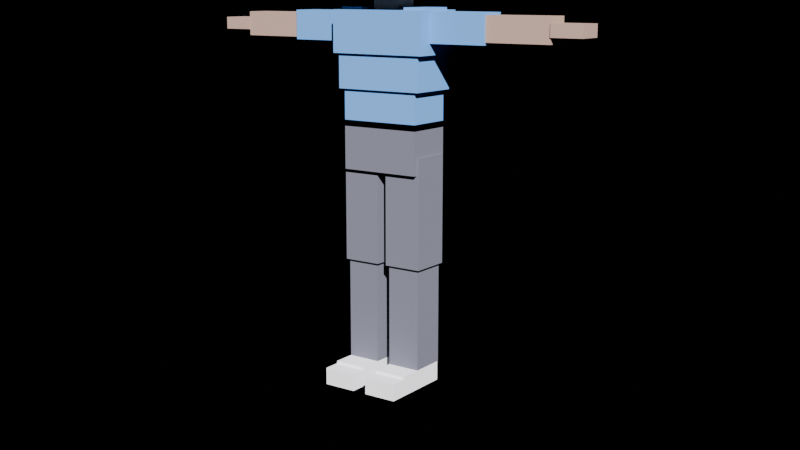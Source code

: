 # Source: keerati_3d.blend  (saved by Blender 5.2.45; exported with 4.5.12 LTS)
import bpy
from mathutils import Matrix  # noqa: F401  (used for matrix-valued properties, if any)

bpy.ops.wm.read_factory_settings(use_empty=True)
scene = bpy.context.scene
scene.name = 'Scene'

# ---- images (referenced by path relative to the original .blend; pixels are not part of the script)
import os
ASSET_DIR = os.environ.get("B2B_ASSET_DIR", "")  # directory of the original .blend (textures are referenced by path, not embedded)
HERE = os.path.dirname(os.path.abspath(__file__))  # packed textures are extracted next to this script under _unpacked/

def load_image(name, relpath, width, height, colorspace="sRGB"):
    """Load a texture the original file referenced (path relative to the .blend, or extracted next to this script)."""
    p = next((c for c in (os.path.join(HERE, relpath), os.path.join(ASSET_DIR, relpath)) if relpath and os.path.exists(c)), "")
    if p:
        img = bpy.data.images.load(p, check_existing=True)
        img.name = name
    else:  # same state as the original file: an image datablock whose file is absent (Cycles renders it pink)
        img = bpy.data.images.new(name, width, height)
        img.source = "FILE"
        img.filepath = "//" + (relpath or name)
    img.colorspace_settings.name = colorspace
    return img
img_face_png = load_image('face.png', '_unpacked/face.26c6e3a5.png', 256, 256, 'sRGB')

# ---- materials (node trees are filled in below, after node groups)
mat_skin = bpy.data.materials.new('Skin')
mat_shirt = bpy.data.materials.new('Shirt')
mat_pants = bpy.data.materials.new('Pants')
mat_shoes = bpy.data.materials.new('Shoes')
mat_hair = bpy.data.materials.new('Hair')
mat_face = bpy.data.materials.new('Face')

# ---- material node trees
mat_skin.use_nodes = True; mat_skin.node_tree.nodes.clear()
_N = mat_skin.node_tree.nodes; _L = mat_skin.node_tree.links
n0 = _N.new('ShaderNodeBsdfPrincipled'); n0.name = 'Principled BSDF'; n0.location = (-200, 100)
n0.inputs[0].default_value = (0.36, 0.24, 0.19, 1.0)
n0.inputs[2].default_value = 0.85
n0.inputs[10].default_value = 0.005
n1 = _N.new('ShaderNodeOutputMaterial'); n1.name = 'Material Output'; n1.location = (200, 100)
_L.new(n0.outputs[0], n1.inputs[0])
n1.is_active_output = True
mat_shirt.use_nodes = True; mat_shirt.node_tree.nodes.clear()
_N = mat_shirt.node_tree.nodes; _L = mat_shirt.node_tree.links
n0 = _N.new('ShaderNodeBsdfPrincipled'); n0.name = 'Principled BSDF'; n0.location = (-200, 100)
n0.inputs[0].default_value = (0.1, 0.28, 0.62, 1.0)
n0.inputs[2].default_value = 0.85
n0.inputs[10].default_value = 0.005
n1 = _N.new('ShaderNodeOutputMaterial'); n1.name = 'Material Output'; n1.location = (200, 100)
_L.new(n0.outputs[0], n1.inputs[0])
n1.is_active_output = True
mat_pants.use_nodes = True; mat_pants.node_tree.nodes.clear()
_N = mat_pants.node_tree.nodes; _L = mat_pants.node_tree.links
n0 = _N.new('ShaderNodeBsdfPrincipled'); n0.name = 'Principled BSDF'; n0.location = (-200, 100)
n0.inputs[0].default_value = (0.13, 0.13, 0.17, 1.0)
n0.inputs[2].default_value = 0.85
n0.inputs[10].default_value = 0.005
n1 = _N.new('ShaderNodeOutputMaterial'); n1.name = 'Material Output'; n1.location = (200, 100)
_L.new(n0.outputs[0], n1.inputs[0])
n1.is_active_output = True
mat_shoes.use_nodes = True; mat_shoes.node_tree.nodes.clear()
_N = mat_shoes.node_tree.nodes; _L = mat_shoes.node_tree.links
n0 = _N.new('ShaderNodeBsdfPrincipled'); n0.name = 'Principled BSDF'; n0.location = (-200, 100)
n0.inputs[0].default_value = (0.82, 0.82, 0.86, 1.0)
n0.inputs[2].default_value = 0.85
n0.inputs[10].default_value = 0.005
n1 = _N.new('ShaderNodeOutputMaterial'); n1.name = 'Material Output'; n1.location = (200, 100)
_L.new(n0.outputs[0], n1.inputs[0])
n1.is_active_output = True
mat_hair.use_nodes = True; mat_hair.node_tree.nodes.clear()
_N = mat_hair.node_tree.nodes; _L = mat_hair.node_tree.links
n0 = _N.new('ShaderNodeBsdfPrincipled'); n0.name = 'Principled BSDF'; n0.location = (-200, 100)
n0.inputs[0].default_value = (0.03, 0.03, 0.04, 1.0)
n0.inputs[2].default_value = 0.85
n0.inputs[10].default_value = 0.005
n1 = _N.new('ShaderNodeOutputMaterial'); n1.name = 'Material Output'; n1.location = (200, 100)
_L.new(n0.outputs[0], n1.inputs[0])
n1.is_active_output = True
mat_face.use_nodes = True; mat_face.node_tree.nodes.clear()
_N = mat_face.node_tree.nodes; _L = mat_face.node_tree.links
n0 = _N.new('ShaderNodeBsdfPrincipled'); n0.name = 'Principled BSDF'; n0.location = (-200, 100)
n0.inputs[2].default_value = 0.85
n0.inputs[10].default_value = 0.005
n1 = _N.new('ShaderNodeOutputMaterial'); n1.name = 'Material Output'; n1.location = (200, 100)
n2 = _N.new('ShaderNodeTexImage'); n2.name = 'Image Texture'; n2.location = (0, 0)
n2.image = img_face_png
_L.new(n0.outputs[0], n1.inputs[0])
_L.new(n2.outputs[0], n0.inputs[0])
n1.is_active_output = True

# ---- cameras
cam_camera = bpy.data.cameras.new('Camera')

# ---- lights
light_sun = bpy.data.lights.new('Sun', 'SUN')

# ---- meshes
me_keeratimesh = bpy.data.meshes.new('KeeratiMesh')
me_keeratimesh.from_pydata([(-0.17, -0.1, 0.88), (-0.17, -0.1, 1.08), (-0.17, 0.1, 0.88), (-0.17, 0.1, 1.08), (0.17, -0.1, 0.88), (0.17, -0.1, 1.08), (0.17, 0.1, 0.88), (0.17, 0.1, 1.08), (-0.17, -0.1, 1.055), (-0.17, -0.1, 1.225), (-0.17, 0.1, 1.055), (-0.17, 0.1, 1.225), (0.17, -0.1, 1.055), (0.17, -0.1, 1.225), (0.17, 0.1, 1.055), (0.17, 0.1, 1.225), (-0.19, -0.11, 1.205), (-0.19, -0.11, 1.375), (-0.19, 0.11, 1.205), (-0.19, 0.11, 1.375), (0.19, -0.11, 1.205), (0.19, -0.11, 1.375), (0.19, 0.11, 1.205), (0.19, 0.11, 1.375), (-0.21, -0.12, 1.345), (-0.21, -0.12, 1.515), (-0.21, 0.12, 1.345), (-0.21, 0.12, 1.515), (0.21, -0.12, 1.345), (0.21, -0.12, 1.515), (0.21, 0.12, 1.345), (0.21, 0.12, 1.515), (-0.055, -0.055, 1.5), (-0.055, -0.055, 1.59), (-0.055, 0.055, 1.5), (-0.055, 0.055, 1.59), (0.055, -0.055, 1.5), (0.055, -0.055, 1.59), (0.055, 0.055, 1.5), (0.055, 0.055, 1.59), (-0.15, -0.15, 1.58), (-0.15, -0.15, 1.9), (-0.15, 0.15, 1.58), (-0.15, 0.15, 1.9), (0.15, -0.15, 1.58), (0.15, -0.15, 1.9), (0.15, 0.15, 1.58), (0.15, 0.15, 1.9), (-0.16, -0.13, 1.88), (-0.16, -0.13, 1.95), (-0.16, 0.17, 1.88), (-0.16, 0.17, 1.95), (0.16, -0.13, 1.88), (0.16, -0.13, 1.95), (0.16, 0.17, 1.88), (0.16, 0.17, 1.95), (-0.16, 0.12, 1.61), (-0.16, 0.12, 1.91), (-0.16, 0.17, 1.61), (-0.16, 0.17, 1.91), (0.16, 0.12, 1.61), (0.16, 0.12, 1.91), (0.16, 0.17, 1.61), (0.16, 0.17, 1.91), (0.1, -0.075, 1.395), (0.1, -0.075, 1.525), (0.1, 0.075, 1.395), (0.1, 0.075, 1.525), (0.2, -0.075, 1.395), (0.2, -0.075, 1.525), (0.2, 0.075, 1.395), (0.2, 0.075, 1.525), (0.18, -0.06, 1.39), (0.18, -0.06, 1.51), (0.18, 0.06, 1.39), (0.18, 0.06, 1.51), (0.45, -0.06, 1.39), (0.45, -0.06, 1.51), (0.45, 0.06, 1.39), (0.45, 0.06, 1.51), (0.45, -0.05, 1.4), (0.45, -0.05, 1.5), (0.45, 0.05, 1.4), (0.45, 0.05, 1.5), (0.72, -0.05, 1.4), (0.72, -0.05, 1.5), (0.72, 0.05, 1.4), (0.72, 0.05, 1.5), (0.72, -0.055, 1.425), (0.72, -0.055, 1.475), (0.72, 0.055, 1.425), (0.72, 0.055, 1.475), (0.85, -0.055, 1.425), (0.85, -0.055, 1.475), (0.85, 0.055, 1.425), (0.85, 0.055, 1.475), (0.02, -0.085, 0.5), (0.02, -0.085, 0.95), (0.02, 0.085, 0.5), (0.02, 0.085, 0.95), (0.18, -0.085, 0.5), (0.18, -0.085, 0.95), (0.18, 0.085, 0.5), (0.18, 0.085, 0.95), (0.03, -0.075, 0.08), (0.03, -0.075, 0.5), (0.03, 0.075, 0.08), (0.03, 0.075, 0.5), (0.17, -0.075, 0.08), (0.17, -0.075, 0.5), (0.17, 0.075, 0.08), (0.17, 0.075, 0.5), (0.03, -0.17, 0.0), (0.03, -0.17, 0.08), (0.03, 0.07, 0.0), (0.03, 0.07, 0.08), (0.17, -0.17, 0.0), (0.17, -0.17, 0.08), (0.17, 0.07, 0.0), (0.17, 0.07, 0.08), (0.03, -0.24, 0.0), (0.03, -0.24, 0.07), (0.03, -0.17, 0.0), (0.03, -0.17, 0.07), (0.17, -0.24, 0.0), (0.17, -0.24, 0.07), (0.17, -0.17, 0.0), (0.17, -0.17, 0.07), (-0.2, -0.075, 1.395), (-0.2, -0.075, 1.525), (-0.2, 0.075, 1.395), (-0.2, 0.075, 1.525), (-0.1, -0.075, 1.395), (-0.1, -0.075, 1.525), (-0.1, 0.075, 1.395), (-0.1, 0.075, 1.525), (-0.45, -0.06, 1.39), (-0.45, -0.06, 1.51), (-0.45, 0.06, 1.39), (-0.45, 0.06, 1.51), (-0.18, -0.06, 1.39), (-0.18, -0.06, 1.51), (-0.18, 0.06, 1.39), (-0.18, 0.06, 1.51), (-0.72, -0.05, 1.4), (-0.72, -0.05, 1.5), (-0.72, 0.05, 1.4), (-0.72, 0.05, 1.5), (-0.45, -0.05, 1.4), (-0.45, -0.05, 1.5), (-0.45, 0.05, 1.4), (-0.45, 0.05, 1.5), (-0.85, -0.055, 1.425), (-0.85, -0.055, 1.475), (-0.85, 0.055, 1.425), (-0.85, 0.055, 1.475), (-0.72, -0.055, 1.425), (-0.72, -0.055, 1.475), (-0.72, 0.055, 1.425), (-0.72, 0.055, 1.475), (-0.18, -0.085, 0.5), (-0.18, -0.085, 0.95), (-0.18, 0.085, 0.5), (-0.18, 0.085, 0.95), (-0.02, -0.085, 0.5), (-0.02, -0.085, 0.95), (-0.02, 0.085, 0.5), (-0.02, 0.085, 0.95), (-0.17, -0.075, 0.08), (-0.17, -0.075, 0.5), (-0.17, 0.075, 0.08), (-0.17, 0.075, 0.5), (-0.03, -0.075, 0.08), (-0.03, -0.075, 0.5), (-0.03, 0.075, 0.08), (-0.03, 0.075, 0.5), (-0.17, -0.17, 0.0), (-0.17, -0.17, 0.08), (-0.17, 0.07, 0.0), (-0.17, 0.07, 0.08), (-0.03, -0.17, 0.0), (-0.03, -0.17, 0.08), (-0.03, 0.07, 0.0), (-0.03, 0.07, 0.08), (-0.17, -0.24, 0.0), (-0.17, -0.24, 0.07), (-0.17, -0.17, 0.0), (-0.17, -0.17, 0.07), (-0.03, -0.24, 0.0), (-0.03, -0.24, 0.07), (-0.03, -0.17, 0.0), (-0.03, -0.17, 0.07)], [], [(0, 1, 3, 2), (2, 3, 7, 6), (6, 7, 5, 4), (4, 5, 1, 0), (2, 6, 4, 0), (7, 3, 1, 5), (8, 9, 11, 10), (10, 11, 15, 14), (14, 15, 13, 12), (12, 13, 9, 8), (10, 14, 12, 8), (15, 11, 9, 13), (16, 17, 19, 18), (18, 19, 23, 22), (22, 23, 21, 20), (20, 21, 17, 16), (18, 22, 20, 16), (23, 19, 17, 21), (24, 25, 27, 26), (26, 27, 31, 30), (30, 31, 29, 28), (28, 29, 25, 24), (26, 30, 28, 24), (31, 27, 25, 29), (32, 33, 35, 34), (34, 35, 39, 38), (38, 39, 37, 36), (36, 37, 33, 32), (34, 38, 36, 32), (39, 35, 33, 37), (40, 41, 43, 42), (42, 43, 47, 46), (46, 47, 45, 44), (44, 45, 41, 40), (42, 46, 44, 40), (47, 43, 41, 45), (48, 49, 51, 50), (50, 51, 55, 54), (54, 55, 53, 52), (52, 53, 49, 48), (50, 54, 52, 48), (55, 51, 49, 53), (56, 57, 59, 58), (58, 59, 63, 62), (62, 63, 61, 60), (60, 61, 57, 56), (58, 62, 60, 56), (63, 59, 57, 61), (64, 65, 67, 66), (66, 67, 71, 70), (70, 71, 69, 68), (68, 69, 65, 64), (66, 70, 68, 64), (71, 67, 65, 69), (72, 73, 75, 74), (74, 75, 79, 78), (78, 79, 77, 76), (76, 77, 73, 72), (74, 78, 76, 72), (79, 75, 73, 77), (80, 81, 83, 82), (82, 83, 87, 86), (86, 87, 85, 84), (84, 85, 81, 80), (82, 86, 84, 80), (87, 83, 81, 85), (88, 89, 91, 90), (90, 91, 95, 94), (94, 95, 93, 92), (92, 93, 89, 88), (90, 94, 92, 88), (95, 91, 89, 93), (96, 97, 99, 98), (98, 99, 103, 102), (102, 103, 101, 100), (100, 101, 97, 96), (98, 102, 100, 96), (103, 99, 97, 101), (104, 105, 107, 106), (106, 107, 111, 110), (110, 111, 109, 108), (108, 109, 105, 104), (106, 110, 108, 104), (111, 107, 105, 109), (112, 113, 115, 114), (114, 115, 119, 118), (118, 119, 117, 116), (116, 117, 113, 112), (114, 118, 116, 112), (119, 115, 113, 117), (120, 121, 123, 122), (122, 123, 127, 126), (126, 127, 125, 124), (124, 125, 121, 120), (122, 126, 124, 120), (127, 123, 121, 125), (128, 129, 131, 130), (130, 131, 135, 134), (134, 135, 133, 132), (132, 133, 129, 128), (130, 134, 132, 128), (135, 131, 129, 133), (136, 137, 139, 138), (138, 139, 143, 142), (142, 143, 141, 140), (140, 141, 137, 136), (138, 142, 140, 136), (143, 139, 137, 141), (144, 145, 147, 146), (146, 147, 151, 150), (150, 151, 149, 148), (148, 149, 145, 144), (146, 150, 148, 144), (151, 147, 145, 149), (152, 153, 155, 154), (154, 155, 159, 158), (158, 159, 157, 156), (156, 157, 153, 152), (154, 158, 156, 152), (159, 155, 153, 157), (160, 161, 163, 162), (162, 163, 167, 166), (166, 167, 165, 164), (164, 165, 161, 160), (162, 166, 164, 160), (167, 163, 161, 165), (168, 169, 171, 170), (170, 171, 175, 174), (174, 175, 173, 172), (172, 173, 169, 168), (170, 174, 172, 168), (175, 171, 169, 173), (176, 177, 179, 178), (178, 179, 183, 182), (182, 183, 181, 180), (180, 181, 177, 176), (178, 182, 180, 176), (183, 179, 177, 181), (184, 185, 187, 186), (186, 187, 191, 190), (190, 191, 189, 188), (188, 189, 185, 184), (186, 190, 188, 184), (191, 187, 185, 189)])
me_keeratimesh.polygons.foreach_set('material_index', [2, 2, 2, 2, 2, 2, 1, 1, 1, 1, 1, 1, 1, 1, 1, 1, 1, 1, 1, 1, 1, 1, 1, 1, 0, 0, 0, 0, 0, 0, 0, 0, 0, 5, 0, 0, 4, 4, 4, 4, 4, 4, 4, 4, 4, 4, 4, 4, 1, 1, 1, 1, 1, 1, 1, 1, 1, 1, 1, 1, 0, 0, 0, 0, 0, 0, 0, 0, 0, 0, 0, 0, 2, 2, 2, 2, 2, 2, 2, 2, 2, 2, 2, 2, 3, 3, 3, 3, 3, 3, 3, 3, 3, 3, 3, 3, 1, 1, 1, 1, 1, 1, 1, 1, 1, 1, 1, 1, 0, 0, 0, 0, 0, 0, 0, 0, 0, 0, 0, 0, 2, 2, 2, 2, 2, 2, 2, 2, 2, 2, 2, 2, 3, 3, 3, 3, 3, 3, 3, 3, 3, 3, 3, 3])
_uv = me_keeratimesh.uv_layers.new(name='UVMap')
_uv.uv.foreach_set('vector', [0.0, 0.0, 0.0, 0.0, 0.0, 0.0, 0.0, 0.0, 0.0, 0.0, 0.0, 0.0, 0.0, 0.0, 0.0, 0.0, 0.0, 0.0, 0.0, 0.0, 0.0, 0.0, 0.0, 0.0, 0.0, 0.0, 0.0, 0.0, 0.0, 0.0, 0.0, 0.0, 0.0, 0.0, 0.0, 0.0, 0.0, 0.0, 0.0, 0.0, 0.0, 0.0, 0.0, 0.0, 0.0, 0.0, 0.0, 0.0, 0.0, 0.0, 0.0, 0.0, 0.0, 0.0, 0.0, 0.0, 0.0, 0.0, 0.0, 0.0, 0.0, 0.0, 0.0, 0.0, 0.0, 0.0, 0.0, 0.0, 0.0, 0.0, 0.0, 0.0, 0.0, 0.0, 0.0, 0.0, 0.0, 0.0, 0.0, 0.0, 0.0, 0.0, 0.0, 0.0, 0.0, 0.0, 0.0, 0.0, 0.0, 0.0, 0.0, 0.0, 0.0, 0.0, 0.0, 0.0, 0.0, 0.0, 0.0, 0.0, 0.0, 0.0, 0.0, 0.0, 0.0, 0.0, 0.0, 0.0, 0.0, 0.0, 0.0, 0.0, 0.0, 0.0, 0.0, 0.0, 0.0, 0.0, 0.0, 0.0, 0.0, 0.0, 0.0, 0.0, 0.0, 0.0, 0.0, 0.0, 0.0, 0.0, 0.0, 0.0, 0.0, 0.0, 0.0, 0.0, 0.0, 0.0, 0.0, 0.0, 0.0, 0.0, 0.0, 0.0, 0.0, 0.0, 0.0, 0.0, 0.0, 0.0, 0.0, 0.0, 0.0, 0.0, 0.0, 0.0, 0.0, 0.0, 0.0, 0.0, 0.0, 0.0, 0.0, 0.0, 0.0, 0.0, 0.0, 0.0, 0.0, 0.0, 0.0, 0.0, 0.0, 0.0, 0.0, 0.0, 0.0, 0.0, 0.0, 0.0, 0.0, 0.0, 0.0, 0.0, 0.0, 0.0, 0.0, 0.0, 0.0, 0.0, 0.0, 0.0, 0.0, 0.0, 0.0, 0.0, 0.0, 0.0, 0.0, 0.0, 0.0, 0.0, 0.0, 0.0, 0.0, 0.0, 0.0, 0.0, 0.0, 0.0, 0.0, 0.0, 0.0, 0.0, 0.0, 0.0, 0.0, 0.0, 0.0, 0.0, 0.0, 0.0, 0.0, 0.0, 0.0, 0.0, 0.0, 0.0, 0.0, 0.0, 0.0, 0.0, 0.0, 0.0, 0.0, 0.0, 0.0, 0.0, 0.0, 0.0, 0.0, 0.0, 0.0, 0.0, 0.0, 0.0, 0.0, 0.0, 0.0, 0.0, 0.0, 0.0, 0.0, 0.0, 0.0, 0.0, 0.0, 0.0, 0.0, 0.0, 0.0, 0.0, 0.0, 0.0, 1.0, 1.341e-07, 1.0, 1.0, -1.987e-08, 1.0, -1.987e-08, 1.341e-07, 0.0, 0.0, 0.0, 0.0, 0.0, 0.0, 0.0, 0.0, 0.0, 0.0, 0.0, 0.0, 0.0, 0.0, 0.0, 0.0, 0.0, 0.0, 0.0, 0.0, 0.0, 0.0, 0.0, 0.0, 0.0, 0.0, 0.0, 0.0, 0.0, 0.0, 0.0, 0.0, 0.0, 0.0, 0.0, 0.0, 0.0, 0.0, 0.0, 0.0, 0.0, 0.0, 0.0, 0.0, 0.0, 0.0, 0.0, 0.0, 0.0, 0.0, 0.0, 0.0, 0.0, 0.0, 0.0, 0.0, 0.0, 0.0, 0.0, 0.0, 0.0, 0.0, 0.0, 0.0, 0.0, 0.0, 0.0, 0.0, 0.0, 0.0, 0.0, 0.0, 0.0, 0.0, 0.0, 0.0, 0.0, 0.0, 0.0, 0.0, 0.0, 0.0, 0.0, 0.0, 0.0, 0.0, 0.0, 0.0, 0.0, 0.0, 0.0, 0.0, 0.0, 0.0, 0.0, 0.0, 0.0, 0.0, 0.0, 0.0, 0.0, 0.0, 0.0, 0.0, 0.0, 0.0, 0.0, 0.0, 0.0, 0.0, 0.0, 0.0, 0.0, 0.0, 0.0, 0.0, 0.0, 0.0, 0.0, 0.0, 0.0, 0.0, 0.0, 0.0, 0.0, 0.0, 0.0, 0.0, 0.0, 0.0, 0.0, 0.0, 0.0, 0.0, 0.0, 0.0, 0.0, 0.0, 0.0, 0.0, 0.0, 0.0, 0.0, 0.0, 0.0, 0.0, 0.0, 0.0, 0.0, 0.0, 0.0, 0.0, 0.0, 0.0, 0.0, 0.0, 0.0, 0.0, 0.0, 0.0, 0.0, 0.0, 0.0, 0.0, 0.0, 0.0, 0.0, 0.0, 0.0, 0.0, 0.0, 0.0, 0.0, 0.0, 0.0, 0.0, 0.0, 0.0, 0.0, 0.0, 0.0, 0.0, 0.0, 0.0, 0.0, 0.0, 0.0, 0.0, 0.0, 0.0, 0.0, 0.0, 0.0, 0.0, 0.0, 0.0, 0.0, 0.0, 0.0, 0.0, 0.0, 0.0, 0.0, 0.0, 0.0, 0.0, 0.0, 0.0, 0.0, 0.0, 0.0, 0.0, 0.0, 0.0, 0.0, 0.0, 0.0, 0.0, 0.0, 0.0, 0.0, 0.0, 0.0, 0.0, 0.0, 0.0, 0.0, 0.0, 0.0, 0.0, 0.0, 0.0, 0.0, 0.0, 0.0, 0.0, 0.0, 0.0, 0.0, 0.0, 0.0, 0.0, 0.0, 0.0, 0.0, 0.0, 0.0, 0.0, 0.0, 0.0, 0.0, 0.0, 0.0, 0.0, 0.0, 0.0, 0.0, 0.0, 0.0, 0.0, 0.0, 0.0, 0.0, 0.0, 0.0, 0.0, 0.0, 0.0, 0.0, 0.0, 0.0, 0.0, 0.0, 0.0, 0.0, 0.0, 0.0, 0.0, 0.0, 0.0, 0.0, 0.0, 0.0, 0.0, 0.0, 0.0, 0.0, 0.0, 0.0, 0.0, 0.0, 0.0, 0.0, 0.0, 0.0, 0.0, 0.0, 0.0, 0.0, 0.0, 0.0, 0.0, 0.0, 0.0, 0.0, 0.0, 0.0, 0.0, 0.0, 0.0, 0.0, 0.0, 0.0, 0.0, 0.0, 0.0, 0.0, 0.0, 0.0, 0.0, 0.0, 0.0, 0.0, 0.0, 0.0, 0.0, 0.0, 0.0, 0.0, 0.0, 0.0, 0.0, 0.0, 0.0, 0.0, 0.0, 0.0, 0.0, 0.0, 0.0, 0.0, 0.0, 0.0, 0.0, 0.0, 0.0, 0.0, 0.0, 0.0, 0.0, 0.0, 0.0, 0.0, 0.0, 0.0, 0.0, 0.0, 0.0, 0.0, 0.0, 0.0, 0.0, 0.0, 0.0, 0.0, 0.0, 0.0, 0.0, 0.0, 0.0, 0.0, 0.0, 0.0, 0.0, 0.0, 0.0, 0.0, 0.0, 0.0, 0.0, 0.0, 0.0, 0.0, 0.0, 0.0, 0.0, 0.0, 0.0, 0.0, 0.0, 0.0, 0.0, 0.0, 0.0, 0.0, 0.0, 0.0, 0.0, 0.0, 0.0, 0.0, 0.0, 0.0, 0.0, 0.0, 0.0, 0.0, 0.0, 0.0, 0.0, 0.0, 0.0, 0.0, 0.0, 0.0, 0.0, 0.0, 0.0, 0.0, 0.0, 0.0, 0.0, 0.0, 0.0, 0.0, 0.0, 0.0, 0.0, 0.0, 0.0, 0.0, 0.0, 0.0, 0.0, 0.0, 0.0, 0.0, 0.0, 0.0, 0.0, 0.0, 0.0, 0.0, 0.0, 0.0, 0.0, 0.0, 0.0, 0.0, 0.0, 0.0, 0.0, 0.0, 0.0, 0.0, 0.0, 0.0, 0.0, 0.0, 0.0, 0.0, 0.0, 0.0, 0.0, 0.0, 0.0, 0.0, 0.0, 0.0, 0.0, 0.0, 0.0, 0.0, 0.0, 0.0, 0.0, 0.0, 0.0, 0.0, 0.0, 0.0, 0.0, 0.0, 0.0, 0.0, 0.0, 0.0, 0.0, 0.0, 0.0, 0.0, 0.0, 0.0, 0.0, 0.0, 0.0, 0.0, 0.0, 0.0, 0.0, 0.0, 0.0, 0.0, 0.0, 0.0, 0.0, 0.0, 0.0, 0.0, 0.0, 0.0, 0.0, 0.0, 0.0, 0.0, 0.0, 0.0, 0.0, 0.0, 0.0, 0.0, 0.0, 0.0, 0.0, 0.0, 0.0, 0.0, 0.0, 0.0, 0.0, 0.0, 0.0, 0.0, 0.0, 0.0, 0.0, 0.0, 0.0, 0.0, 0.0, 0.0, 0.0, 0.0, 0.0, 0.0, 0.0, 0.0, 0.0, 0.0, 0.0, 0.0, 0.0, 0.0, 0.0, 0.0, 0.0, 0.0, 0.0, 0.0, 0.0, 0.0, 0.0, 0.0, 0.0, 0.0, 0.0, 0.0, 0.0, 0.0, 0.0, 0.0, 0.0, 0.0, 0.0, 0.0, 0.0, 0.0, 0.0, 0.0, 0.0, 0.0, 0.0, 0.0, 0.0, 0.0, 0.0, 0.0, 0.0, 0.0, 0.0, 0.0, 0.0, 0.0, 0.0, 0.0, 0.0, 0.0, 0.0, 0.0, 0.0, 0.0, 0.0, 0.0, 0.0, 0.0, 0.0, 0.0, 0.0, 0.0, 0.0, 0.0, 0.0, 0.0, 0.0, 0.0, 0.0, 0.0, 0.0, 0.0, 0.0, 0.0, 0.0, 0.0, 0.0, 0.0, 0.0, 0.0, 0.0, 0.0, 0.0, 0.0, 0.0, 0.0, 0.0, 0.0, 0.0, 0.0, 0.0, 0.0, 0.0, 0.0, 0.0, 0.0, 0.0, 0.0, 0.0, 0.0, 0.0, 0.0, 0.0, 0.0, 0.0, 0.0, 0.0, 0.0, 0.0, 0.0, 0.0, 0.0, 0.0, 0.0, 0.0, 0.0, 0.0, 0.0, 0.0, 0.0, 0.0, 0.0, 0.0, 0.0, 0.0, 0.0, 0.0, 0.0, 0.0, 0.0, 0.0, 0.0, 0.0, 0.0, 0.0, 0.0, 0.0, 0.0, 0.0, 0.0, 0.0, 0.0, 0.0, 0.0, 0.0, 0.0, 0.0, 0.0, 0.0, 0.0, 0.0, 0.0, 0.0, 0.0, 0.0, 0.0, 0.0, 0.0, 0.0, 0.0, 0.0, 0.0, 0.0, 0.0, 0.0, 0.0, 0.0, 0.0, 0.0, 0.0, 0.0, 0.0, 0.0, 0.0, 0.0, 0.0, 0.0, 0.0, 0.0, 0.0, 0.0, 0.0, 0.0, 0.0, 0.0, 0.0, 0.0, 0.0, 0.0, 0.0, 0.0, 0.0, 0.0, 0.0, 0.0, 0.0, 0.0, 0.0, 0.0, 0.0, 0.0, 0.0, 0.0, 0.0, 0.0, 0.0, 0.0, 0.0, 0.0, 0.0, 0.0, 0.0, 0.0, 0.0, 0.0, 0.0, 0.0, 0.0, 0.0, 0.0, 0.0, 0.0, 0.0, 0.0, 0.0, 0.0, 0.0, 0.0, 0.0, 0.0, 0.0, 0.0, 0.0, 0.0, 0.0, 0.0, 0.0, 0.0, 0.0, 0.0, 0.0, 0.0, 0.0, 0.0, 0.0, 0.0, 0.0, 0.0, 0.0, 0.0, 0.0, 0.0, 0.0, 0.0, 0.0, 0.0, 0.0, 0.0, 0.0, 0.0, 0.0, 0.0, 0.0, 0.0, 0.0, 0.0, 0.0, 0.0, 0.0, 0.0, 0.0, 0.0, 0.0, 0.0, 0.0, 0.0, 0.0, 0.0, 0.0, 0.0, 0.0, 0.0, 0.0, 0.0, 0.0, 0.0, 0.0, 0.0, 0.0, 0.0, 0.0, 0.0, 0.0, 0.0, 0.0, 0.0, 0.0, 0.0, 0.0, 0.0, 0.0, 0.0, 0.0, 0.0, 0.0, 0.0, 0.0, 0.0, 0.0, 0.0, 0.0, 0.0, 0.0, 0.0, 0.0, 0.0, 0.0, 0.0, 0.0, 0.0, 0.0, 0.0, 0.0, 0.0, 0.0, 0.0, 0.0, 0.0, 0.0, 0.0, 0.0, 0.0, 0.0])
me_keeratimesh.materials.append(mat_skin)
me_keeratimesh.materials.append(mat_shirt)
me_keeratimesh.materials.append(mat_pants)
me_keeratimesh.materials.append(mat_shoes)
me_keeratimesh.materials.append(mat_hair)
me_keeratimesh.materials.append(mat_face)
me_keeratimesh.update()
arm_armature = bpy.data.armatures.new('Armature')  # bones are not reproduced

# ---- objects
ob_keerati = bpy.data.objects.new('Keerati', me_keeratimesh)
ob_armature = bpy.data.objects.new('Armature', arm_armature)
ob_camera = bpy.data.objects.new('Camera', cam_camera)
ob_sun = bpy.data.objects.new('Sun', light_sun)

# ---- transforms, parenting, visibility, modifiers, constraints
ob_keerati.parent = ob_armature
ob_keerati.location = (0.0, 0.0, 0.0)
_vg = ob_keerati.vertex_groups.new(name='mixamorig:Hips')
_vg.add([0, 1, 2, 3, 4, 5, 6, 7], 1.0, 'REPLACE')
_vg = ob_keerati.vertex_groups.new(name='mixamorig:Spine')
_vg.add([8, 9, 10, 11, 12, 13, 14, 15], 1.0, 'REPLACE')
_vg = ob_keerati.vertex_groups.new(name='mixamorig:Spine1')
_vg.add([16, 17, 18, 19, 20, 21, 22, 23], 1.0, 'REPLACE')
_vg = ob_keerati.vertex_groups.new(name='mixamorig:Spine2')
_vg.add([24, 25, 26, 27, 28, 29, 30, 31], 1.0, 'REPLACE')
_vg = ob_keerati.vertex_groups.new(name='mixamorig:Neck')
_vg.add([32, 33, 34, 35, 36, 37, 38, 39], 1.0, 'REPLACE')
_vg = ob_keerati.vertex_groups.new(name='mixamorig:Head')
_vg.add([40, 41, 42, 43, 44, 45, 46, 47, 48, 49, 50, 51, 52, 53, 54, 55, 56, 57, 58, 59, 60, 61, 62, 63], 1.0, 'REPLACE')
_vg = ob_keerati.vertex_groups.new(name='mixamorig:LeftShoulder')
_vg.add([64, 65, 66, 67, 68, 69, 70, 71], 1.0, 'REPLACE')
_vg = ob_keerati.vertex_groups.new(name='mixamorig:LeftArm')
_vg.add([72, 73, 74, 75, 76, 77, 78, 79], 1.0, 'REPLACE')
_vg = ob_keerati.vertex_groups.new(name='mixamorig:LeftForeArm')
_vg.add([80, 81, 82, 83, 84, 85, 86, 87], 1.0, 'REPLACE')
_vg = ob_keerati.vertex_groups.new(name='mixamorig:LeftHand')
_vg.add([88, 89, 90, 91, 92, 93, 94, 95], 1.0, 'REPLACE')
_vg = ob_keerati.vertex_groups.new(name='mixamorig:LeftUpLeg')
_vg.add([96, 97, 98, 99, 100, 101, 102, 103], 1.0, 'REPLACE')
_vg = ob_keerati.vertex_groups.new(name='mixamorig:LeftLeg')
_vg.add([104, 105, 106, 107, 108, 109, 110, 111], 1.0, 'REPLACE')
_vg = ob_keerati.vertex_groups.new(name='mixamorig:LeftFoot')
_vg.add([112, 113, 114, 115, 116, 117, 118, 119], 1.0, 'REPLACE')
_vg = ob_keerati.vertex_groups.new(name='mixamorig:LeftToeBase')
_vg.add([120, 121, 122, 123, 124, 125, 126, 127], 1.0, 'REPLACE')
_vg = ob_keerati.vertex_groups.new(name='mixamorig:RightShoulder')
_vg.add([128, 129, 130, 131, 132, 133, 134, 135], 1.0, 'REPLACE')
_vg = ob_keerati.vertex_groups.new(name='mixamorig:RightArm')
_vg.add([136, 137, 138, 139, 140, 141, 142, 143], 1.0, 'REPLACE')
_vg = ob_keerati.vertex_groups.new(name='mixamorig:RightForeArm')
_vg.add([144, 145, 146, 147, 148, 149, 150, 151], 1.0, 'REPLACE')
_vg = ob_keerati.vertex_groups.new(name='mixamorig:RightHand')
_vg.add([152, 153, 154, 155, 156, 157, 158, 159], 1.0, 'REPLACE')
_vg = ob_keerati.vertex_groups.new(name='mixamorig:RightUpLeg')
_vg.add([160, 161, 162, 163, 164, 165, 166, 167], 1.0, 'REPLACE')
_vg = ob_keerati.vertex_groups.new(name='mixamorig:RightLeg')
_vg.add([168, 169, 170, 171, 172, 173, 174, 175], 1.0, 'REPLACE')
_vg = ob_keerati.vertex_groups.new(name='mixamorig:RightFoot')
_vg.add([176, 177, 178, 179, 180, 181, 182, 183], 1.0, 'REPLACE')
_vg = ob_keerati.vertex_groups.new(name='mixamorig:RightToeBase')
_vg.add([184, 185, 186, 187, 188, 189, 190, 191], 1.0, 'REPLACE')
_m = ob_keerati.modifiers.new('Armature', 'ARMATURE')
_m.object = ob_armature
ob_armature.location = (0.0, 0.0, 0.0)
ob_camera.location = (2.6, -3.6, 1.6)
ob_camera.rotation_euler = (1.36, 0.0, 0.62)
ob_sun.location = (0.0, 0.0, 0.0)
ob_sun.rotation_euler = (0.9, 0.2, 0.6)

# ---- collection membership
scene.collection.objects.link(ob_keerati)
scene.collection.objects.link(ob_armature)
scene.collection.objects.link(ob_camera)
scene.collection.objects.link(ob_sun)

# ---- scene / render settings (as saved in the file)
scene.camera = ob_camera
scene.frame_start = 1; scene.frame_end = 250; scene.frame_set(1)
scene.render.engine = 'BLENDER_EEVEE_NEXT'
scene.render.bake_bias = 0.0
scene.render.bake_samples = 0
scene.render.compositor_device = 'GPU'
scene.eevee.use_volume_custom_range = False
scene.eevee.fast_gi_thickness_near = 0.1
scene.eevee.fast_gi_thickness_far = 0.0
scene.eevee.ray_tracing_options.screen_trace_thickness = 0.1
bpy.context.view_layer.update()
